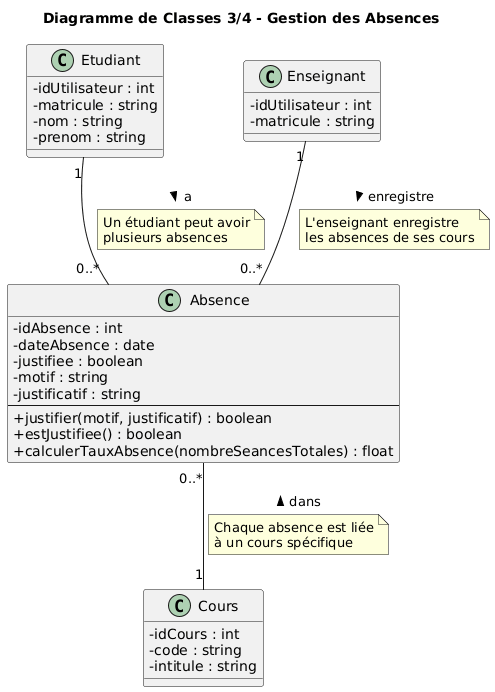

The diagram above was rendered by PlantUML. Its source (embedded in the PNG):
@startuml
title Diagramme de Classes 3/4 - Gestion des Absences

skinparam classAttributeIconSize 0

class Etudiant {
    - idUtilisateur : int
    - matricule : string
    - nom : string
    - prenom : string
}

class Enseignant {
    - idUtilisateur : int
    - matricule : string
}

class Cours {
    - idCours : int
    - code : string
    - intitule : string
}

class Absence {
    - idAbsence : int
    - dateAbsence : date
    - justifiee : boolean
    - motif : string
    - justificatif : string
    --
    + justifier(motif, justificatif) : boolean
    + estJustifiee() : boolean
    + calculerTauxAbsence(nombreSeancesTotales) : float
}

' ================== RELATIONS ==================
Etudiant "1" -- "0..*" Absence : a >
note on link
    Un étudiant peut avoir
    plusieurs absences
end note

Absence "0..*" -- "1" Cours : dans <
note on link
    Chaque absence est liée
    à un cours spécifique
end note

Enseignant "1" -- "0..*" Absence : enregistre >
note on link
    L'enseignant enregistre
    les absences de ses cours
end note
@enduml